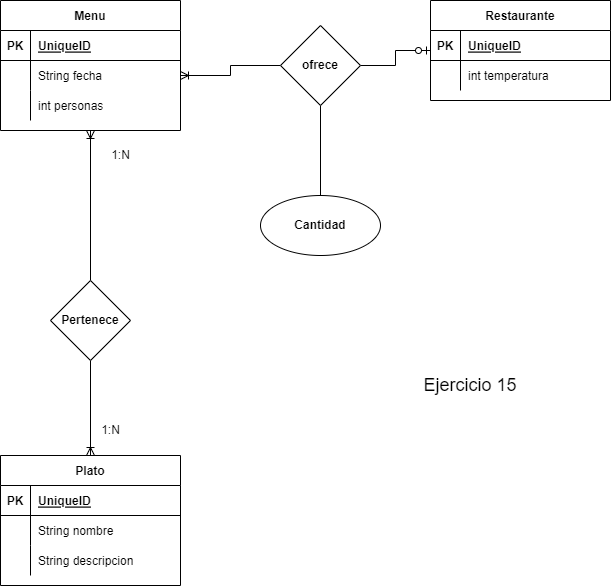

The diagram above was exported from draw.io. Its source (the exported page's mxGraphModel, read from the mxfile embedded in the PNG):
<mxGraphModel dx="1422" dy="762" grid="1" gridSize="10" guides="1" tooltips="1" connect="1" arrows="1" fold="1" page="1" pageScale="1" pageWidth="827" pageHeight="1169" math="0" shadow="0">
  <root>
    <mxCell id="0" />
    <mxCell id="1" parent="0" />
    <mxCell id="hoqPN9mxelAItSD1T_JW-41" value="" style="edgeStyle=orthogonalEdgeStyle;rounded=0;orthogonalLoop=1;jettySize=auto;html=1;startArrow=ERoneToMany;startFill=0;endArrow=none;endFill=0;" parent="1" source="hoqPN9mxelAItSD1T_JW-1" target="hoqPN9mxelAItSD1T_JW-40" edge="1">
      <mxGeometry relative="1" as="geometry" />
    </mxCell>
    <mxCell id="hoqPN9mxelAItSD1T_JW-1" value="Menu" style="shape=table;startSize=30;container=1;collapsible=1;childLayout=tableLayout;fixedRows=1;rowLines=0;fontStyle=1;align=center;resizeLast=1;" parent="1" vertex="1">
      <mxGeometry x="90" y="50" width="180" height="130" as="geometry" />
    </mxCell>
    <mxCell id="hoqPN9mxelAItSD1T_JW-2" value="" style="shape=tableRow;horizontal=0;startSize=0;swimlaneHead=0;swimlaneBody=0;fillColor=none;collapsible=0;dropTarget=0;points=[[0,0.5],[1,0.5]];portConstraint=eastwest;top=0;left=0;right=0;bottom=1;" parent="hoqPN9mxelAItSD1T_JW-1" vertex="1">
      <mxGeometry y="30" width="180" height="30" as="geometry" />
    </mxCell>
    <mxCell id="hoqPN9mxelAItSD1T_JW-3" value="PK" style="shape=partialRectangle;connectable=0;fillColor=none;top=0;left=0;bottom=0;right=0;fontStyle=1;overflow=hidden;" parent="hoqPN9mxelAItSD1T_JW-2" vertex="1">
      <mxGeometry width="30" height="30" as="geometry">
        <mxRectangle width="30" height="30" as="alternateBounds" />
      </mxGeometry>
    </mxCell>
    <mxCell id="hoqPN9mxelAItSD1T_JW-4" value="UniqueID" style="shape=partialRectangle;connectable=0;fillColor=none;top=0;left=0;bottom=0;right=0;align=left;spacingLeft=6;fontStyle=5;overflow=hidden;" parent="hoqPN9mxelAItSD1T_JW-2" vertex="1">
      <mxGeometry x="30" width="150" height="30" as="geometry">
        <mxRectangle width="150" height="30" as="alternateBounds" />
      </mxGeometry>
    </mxCell>
    <mxCell id="hoqPN9mxelAItSD1T_JW-5" value="" style="shape=tableRow;horizontal=0;startSize=0;swimlaneHead=0;swimlaneBody=0;fillColor=none;collapsible=0;dropTarget=0;points=[[0,0.5],[1,0.5]];portConstraint=eastwest;top=0;left=0;right=0;bottom=0;" parent="hoqPN9mxelAItSD1T_JW-1" vertex="1">
      <mxGeometry y="60" width="180" height="30" as="geometry" />
    </mxCell>
    <mxCell id="hoqPN9mxelAItSD1T_JW-6" value="" style="shape=partialRectangle;connectable=0;fillColor=none;top=0;left=0;bottom=0;right=0;editable=1;overflow=hidden;" parent="hoqPN9mxelAItSD1T_JW-5" vertex="1">
      <mxGeometry width="30" height="30" as="geometry">
        <mxRectangle width="30" height="30" as="alternateBounds" />
      </mxGeometry>
    </mxCell>
    <mxCell id="hoqPN9mxelAItSD1T_JW-7" value="String fecha" style="shape=partialRectangle;connectable=0;fillColor=none;top=0;left=0;bottom=0;right=0;align=left;spacingLeft=6;overflow=hidden;" parent="hoqPN9mxelAItSD1T_JW-5" vertex="1">
      <mxGeometry x="30" width="150" height="30" as="geometry">
        <mxRectangle width="150" height="30" as="alternateBounds" />
      </mxGeometry>
    </mxCell>
    <mxCell id="hoqPN9mxelAItSD1T_JW-8" value="" style="shape=tableRow;horizontal=0;startSize=0;swimlaneHead=0;swimlaneBody=0;fillColor=none;collapsible=0;dropTarget=0;points=[[0,0.5],[1,0.5]];portConstraint=eastwest;top=0;left=0;right=0;bottom=0;" parent="hoqPN9mxelAItSD1T_JW-1" vertex="1">
      <mxGeometry y="90" width="180" height="30" as="geometry" />
    </mxCell>
    <mxCell id="hoqPN9mxelAItSD1T_JW-9" value="" style="shape=partialRectangle;connectable=0;fillColor=none;top=0;left=0;bottom=0;right=0;editable=1;overflow=hidden;" parent="hoqPN9mxelAItSD1T_JW-8" vertex="1">
      <mxGeometry width="30" height="30" as="geometry">
        <mxRectangle width="30" height="30" as="alternateBounds" />
      </mxGeometry>
    </mxCell>
    <mxCell id="hoqPN9mxelAItSD1T_JW-10" value="int personas" style="shape=partialRectangle;connectable=0;fillColor=none;top=0;left=0;bottom=0;right=0;align=left;spacingLeft=6;overflow=hidden;" parent="hoqPN9mxelAItSD1T_JW-8" vertex="1">
      <mxGeometry x="30" width="150" height="30" as="geometry">
        <mxRectangle width="150" height="30" as="alternateBounds" />
      </mxGeometry>
    </mxCell>
    <mxCell id="ixIw02xXoXGm8iM42pIq-7" value="" style="edgeStyle=orthogonalEdgeStyle;rounded=0;orthogonalLoop=1;jettySize=auto;html=1;startArrow=ERzeroToOne;startFill=0;endArrow=none;endFill=0;" parent="1" source="hoqPN9mxelAItSD1T_JW-14" target="ixIw02xXoXGm8iM42pIq-6" edge="1">
      <mxGeometry relative="1" as="geometry" />
    </mxCell>
    <mxCell id="hoqPN9mxelAItSD1T_JW-14" value="Restaurante" style="shape=table;startSize=30;container=1;collapsible=1;childLayout=tableLayout;fixedRows=1;rowLines=0;fontStyle=1;align=center;resizeLast=1;" parent="1" vertex="1">
      <mxGeometry x="520" y="50" width="180" height="100" as="geometry" />
    </mxCell>
    <mxCell id="hoqPN9mxelAItSD1T_JW-15" value="" style="shape=tableRow;horizontal=0;startSize=0;swimlaneHead=0;swimlaneBody=0;fillColor=none;collapsible=0;dropTarget=0;points=[[0,0.5],[1,0.5]];portConstraint=eastwest;top=0;left=0;right=0;bottom=1;" parent="hoqPN9mxelAItSD1T_JW-14" vertex="1">
      <mxGeometry y="30" width="180" height="30" as="geometry" />
    </mxCell>
    <mxCell id="hoqPN9mxelAItSD1T_JW-16" value="PK" style="shape=partialRectangle;connectable=0;fillColor=none;top=0;left=0;bottom=0;right=0;fontStyle=1;overflow=hidden;" parent="hoqPN9mxelAItSD1T_JW-15" vertex="1">
      <mxGeometry width="30" height="30" as="geometry">
        <mxRectangle width="30" height="30" as="alternateBounds" />
      </mxGeometry>
    </mxCell>
    <mxCell id="hoqPN9mxelAItSD1T_JW-17" value="UniqueID" style="shape=partialRectangle;connectable=0;fillColor=none;top=0;left=0;bottom=0;right=0;align=left;spacingLeft=6;fontStyle=5;overflow=hidden;" parent="hoqPN9mxelAItSD1T_JW-15" vertex="1">
      <mxGeometry x="30" width="150" height="30" as="geometry">
        <mxRectangle width="150" height="30" as="alternateBounds" />
      </mxGeometry>
    </mxCell>
    <mxCell id="hoqPN9mxelAItSD1T_JW-24" value="" style="shape=tableRow;horizontal=0;startSize=0;swimlaneHead=0;swimlaneBody=0;fillColor=none;collapsible=0;dropTarget=0;points=[[0,0.5],[1,0.5]];portConstraint=eastwest;top=0;left=0;right=0;bottom=0;" parent="hoqPN9mxelAItSD1T_JW-14" vertex="1">
      <mxGeometry y="60" width="180" height="30" as="geometry" />
    </mxCell>
    <mxCell id="hoqPN9mxelAItSD1T_JW-25" value="" style="shape=partialRectangle;connectable=0;fillColor=none;top=0;left=0;bottom=0;right=0;editable=1;overflow=hidden;" parent="hoqPN9mxelAItSD1T_JW-24" vertex="1">
      <mxGeometry width="30" height="30" as="geometry">
        <mxRectangle width="30" height="30" as="alternateBounds" />
      </mxGeometry>
    </mxCell>
    <mxCell id="hoqPN9mxelAItSD1T_JW-26" value="int temperatura" style="shape=partialRectangle;connectable=0;fillColor=none;top=0;left=0;bottom=0;right=0;align=left;spacingLeft=6;overflow=hidden;" parent="hoqPN9mxelAItSD1T_JW-24" vertex="1">
      <mxGeometry x="30" width="150" height="30" as="geometry">
        <mxRectangle width="150" height="30" as="alternateBounds" />
      </mxGeometry>
    </mxCell>
    <mxCell id="hoqPN9mxelAItSD1T_JW-27" value="Plato" style="shape=table;startSize=30;container=1;collapsible=1;childLayout=tableLayout;fixedRows=1;rowLines=0;fontStyle=1;align=center;resizeLast=1;" parent="1" vertex="1">
      <mxGeometry x="90" y="505" width="180" height="130" as="geometry" />
    </mxCell>
    <mxCell id="hoqPN9mxelAItSD1T_JW-28" value="" style="shape=tableRow;horizontal=0;startSize=0;swimlaneHead=0;swimlaneBody=0;fillColor=none;collapsible=0;dropTarget=0;points=[[0,0.5],[1,0.5]];portConstraint=eastwest;top=0;left=0;right=0;bottom=1;" parent="hoqPN9mxelAItSD1T_JW-27" vertex="1">
      <mxGeometry y="30" width="180" height="30" as="geometry" />
    </mxCell>
    <mxCell id="hoqPN9mxelAItSD1T_JW-29" value="PK" style="shape=partialRectangle;connectable=0;fillColor=none;top=0;left=0;bottom=0;right=0;fontStyle=1;overflow=hidden;" parent="hoqPN9mxelAItSD1T_JW-28" vertex="1">
      <mxGeometry width="30" height="30" as="geometry">
        <mxRectangle width="30" height="30" as="alternateBounds" />
      </mxGeometry>
    </mxCell>
    <mxCell id="hoqPN9mxelAItSD1T_JW-30" value="UniqueID" style="shape=partialRectangle;connectable=0;fillColor=none;top=0;left=0;bottom=0;right=0;align=left;spacingLeft=6;fontStyle=5;overflow=hidden;" parent="hoqPN9mxelAItSD1T_JW-28" vertex="1">
      <mxGeometry x="30" width="150" height="30" as="geometry">
        <mxRectangle width="150" height="30" as="alternateBounds" />
      </mxGeometry>
    </mxCell>
    <mxCell id="hoqPN9mxelAItSD1T_JW-31" value="" style="shape=tableRow;horizontal=0;startSize=0;swimlaneHead=0;swimlaneBody=0;fillColor=none;collapsible=0;dropTarget=0;points=[[0,0.5],[1,0.5]];portConstraint=eastwest;top=0;left=0;right=0;bottom=0;" parent="hoqPN9mxelAItSD1T_JW-27" vertex="1">
      <mxGeometry y="60" width="180" height="30" as="geometry" />
    </mxCell>
    <mxCell id="hoqPN9mxelAItSD1T_JW-32" value="" style="shape=partialRectangle;connectable=0;fillColor=none;top=0;left=0;bottom=0;right=0;editable=1;overflow=hidden;" parent="hoqPN9mxelAItSD1T_JW-31" vertex="1">
      <mxGeometry width="30" height="30" as="geometry">
        <mxRectangle width="30" height="30" as="alternateBounds" />
      </mxGeometry>
    </mxCell>
    <mxCell id="hoqPN9mxelAItSD1T_JW-33" value="String nombre" style="shape=partialRectangle;connectable=0;fillColor=none;top=0;left=0;bottom=0;right=0;align=left;spacingLeft=6;overflow=hidden;" parent="hoqPN9mxelAItSD1T_JW-31" vertex="1">
      <mxGeometry x="30" width="150" height="30" as="geometry">
        <mxRectangle width="150" height="30" as="alternateBounds" />
      </mxGeometry>
    </mxCell>
    <mxCell id="hoqPN9mxelAItSD1T_JW-34" value="" style="shape=tableRow;horizontal=0;startSize=0;swimlaneHead=0;swimlaneBody=0;fillColor=none;collapsible=0;dropTarget=0;points=[[0,0.5],[1,0.5]];portConstraint=eastwest;top=0;left=0;right=0;bottom=0;" parent="hoqPN9mxelAItSD1T_JW-27" vertex="1">
      <mxGeometry y="90" width="180" height="30" as="geometry" />
    </mxCell>
    <mxCell id="hoqPN9mxelAItSD1T_JW-35" value="" style="shape=partialRectangle;connectable=0;fillColor=none;top=0;left=0;bottom=0;right=0;editable=1;overflow=hidden;" parent="hoqPN9mxelAItSD1T_JW-34" vertex="1">
      <mxGeometry width="30" height="30" as="geometry">
        <mxRectangle width="30" height="30" as="alternateBounds" />
      </mxGeometry>
    </mxCell>
    <mxCell id="hoqPN9mxelAItSD1T_JW-36" value="String descripcion" style="shape=partialRectangle;connectable=0;fillColor=none;top=0;left=0;bottom=0;right=0;align=left;spacingLeft=6;overflow=hidden;" parent="hoqPN9mxelAItSD1T_JW-34" vertex="1">
      <mxGeometry x="30" width="150" height="30" as="geometry">
        <mxRectangle width="150" height="30" as="alternateBounds" />
      </mxGeometry>
    </mxCell>
    <mxCell id="hoqPN9mxelAItSD1T_JW-42" style="edgeStyle=orthogonalEdgeStyle;rounded=0;orthogonalLoop=1;jettySize=auto;html=1;startArrow=none;startFill=0;endArrow=ERoneToMany;endFill=0;" parent="1" source="hoqPN9mxelAItSD1T_JW-40" target="hoqPN9mxelAItSD1T_JW-27" edge="1">
      <mxGeometry relative="1" as="geometry" />
    </mxCell>
    <mxCell id="hoqPN9mxelAItSD1T_JW-40" value="Pertenece" style="rhombus;whiteSpace=wrap;html=1;startSize=30;fontStyle=1;" parent="1" vertex="1">
      <mxGeometry x="140" y="330" width="80" height="80" as="geometry" />
    </mxCell>
    <mxCell id="hoqPN9mxelAItSD1T_JW-43" value="1:N" style="text;html=1;align=center;verticalAlign=middle;resizable=0;points=[];autosize=1;strokeColor=none;fillColor=none;" parent="1" vertex="1">
      <mxGeometry x="190" y="190" width="40" height="30" as="geometry" />
    </mxCell>
    <mxCell id="hoqPN9mxelAItSD1T_JW-44" value="1:N" style="text;html=1;align=center;verticalAlign=middle;resizable=0;points=[];autosize=1;strokeColor=none;fillColor=none;" parent="1" vertex="1">
      <mxGeometry x="180" y="465" width="40" height="30" as="geometry" />
    </mxCell>
    <mxCell id="ixIw02xXoXGm8iM42pIq-8" style="edgeStyle=orthogonalEdgeStyle;rounded=0;orthogonalLoop=1;jettySize=auto;html=1;entryX=1;entryY=0.5;entryDx=0;entryDy=0;endArrow=ERoneToMany;endFill=0;" parent="1" source="ixIw02xXoXGm8iM42pIq-6" target="hoqPN9mxelAItSD1T_JW-5" edge="1">
      <mxGeometry relative="1" as="geometry" />
    </mxCell>
    <mxCell id="ixIw02xXoXGm8iM42pIq-12" value="" style="edgeStyle=orthogonalEdgeStyle;rounded=0;orthogonalLoop=1;jettySize=auto;html=1;startArrow=none;startFill=0;endArrow=none;endFill=0;" parent="1" source="ixIw02xXoXGm8iM42pIq-6" target="ixIw02xXoXGm8iM42pIq-11" edge="1">
      <mxGeometry relative="1" as="geometry" />
    </mxCell>
    <mxCell id="ixIw02xXoXGm8iM42pIq-6" value="ofrece" style="rhombus;whiteSpace=wrap;html=1;startSize=30;fontStyle=1;" parent="1" vertex="1">
      <mxGeometry x="370" y="75" width="80" height="80" as="geometry" />
    </mxCell>
    <mxCell id="ixIw02xXoXGm8iM42pIq-11" value="Cantidad" style="ellipse;whiteSpace=wrap;html=1;startSize=30;fontStyle=1;" parent="1" vertex="1">
      <mxGeometry x="350" y="245" width="120" height="60" as="geometry" />
    </mxCell>
    <mxCell id="B_5M1Z0NYaG7wa2gvSrs-1" value="Ejercicio 15" style="text;html=1;strokeColor=none;fillColor=none;align=center;verticalAlign=middle;whiteSpace=wrap;rounded=0;fontSize=18;" parent="1" vertex="1">
      <mxGeometry x="510" y="420" width="100" height="30" as="geometry" />
    </mxCell>
  </root>
</mxGraphModel>